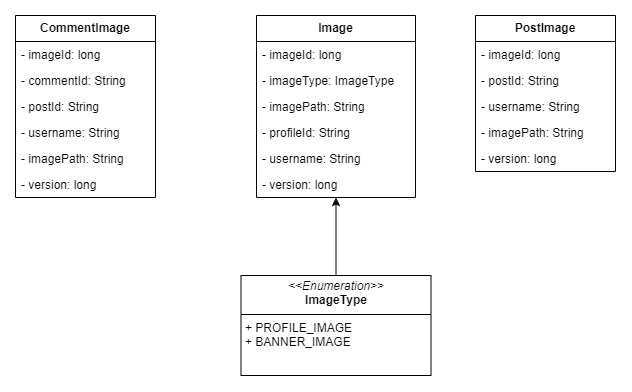

The diagram above was exported from draw.io. Its source (the exported page's mxGraphModel, read from the mxfile embedded in the PNG):
<mxGraphModel dx="1427" dy="559" grid="1" gridSize="10" guides="1" tooltips="1" connect="1" arrows="1" fold="1" page="0" pageScale="1" pageWidth="850" pageHeight="1100" background="none" math="0" shadow="0">
  <root>
    <mxCell id="0" />
    <mxCell id="1" parent="0" />
    <mxCell id="I0G0r5N8PXbITzOBLY8N-1" value="&lt;b&gt;CommentImage&lt;/b&gt;" style="swimlane;fontStyle=0;childLayout=stackLayout;horizontal=1;startSize=26;fillColor=none;horizontalStack=0;resizeParent=1;resizeParentMax=0;resizeLast=0;collapsible=1;marginBottom=0;whiteSpace=wrap;html=1;" vertex="1" parent="1">
      <mxGeometry x="-380" y="420" width="140" height="182" as="geometry" />
    </mxCell>
    <mxCell id="I0G0r5N8PXbITzOBLY8N-20" value="- imageId: long" style="text;strokeColor=none;fillColor=none;align=left;verticalAlign=top;spacingLeft=4;spacingRight=4;overflow=hidden;rotatable=0;points=[[0,0.5],[1,0.5]];portConstraint=eastwest;whiteSpace=wrap;html=1;" vertex="1" parent="I0G0r5N8PXbITzOBLY8N-1">
      <mxGeometry y="26" width="140" height="26" as="geometry" />
    </mxCell>
    <mxCell id="I0G0r5N8PXbITzOBLY8N-2" value="- commentId: String" style="text;strokeColor=none;fillColor=none;align=left;verticalAlign=top;spacingLeft=4;spacingRight=4;overflow=hidden;rotatable=0;points=[[0,0.5],[1,0.5]];portConstraint=eastwest;whiteSpace=wrap;html=1;" vertex="1" parent="I0G0r5N8PXbITzOBLY8N-1">
      <mxGeometry y="52" width="140" height="26" as="geometry" />
    </mxCell>
    <mxCell id="I0G0r5N8PXbITzOBLY8N-3" value="- postId: String" style="text;strokeColor=none;fillColor=none;align=left;verticalAlign=top;spacingLeft=4;spacingRight=4;overflow=hidden;rotatable=0;points=[[0,0.5],[1,0.5]];portConstraint=eastwest;whiteSpace=wrap;html=1;" vertex="1" parent="I0G0r5N8PXbITzOBLY8N-1">
      <mxGeometry y="78" width="140" height="26" as="geometry" />
    </mxCell>
    <mxCell id="I0G0r5N8PXbITzOBLY8N-4" value="- username: String" style="text;strokeColor=none;fillColor=none;align=left;verticalAlign=top;spacingLeft=4;spacingRight=4;overflow=hidden;rotatable=0;points=[[0,0.5],[1,0.5]];portConstraint=eastwest;whiteSpace=wrap;html=1;" vertex="1" parent="I0G0r5N8PXbITzOBLY8N-1">
      <mxGeometry y="104" width="140" height="26" as="geometry" />
    </mxCell>
    <mxCell id="I0G0r5N8PXbITzOBLY8N-18" value="- imagePath: String" style="text;strokeColor=none;fillColor=none;align=left;verticalAlign=top;spacingLeft=4;spacingRight=4;overflow=hidden;rotatable=0;points=[[0,0.5],[1,0.5]];portConstraint=eastwest;whiteSpace=wrap;html=1;" vertex="1" parent="I0G0r5N8PXbITzOBLY8N-1">
      <mxGeometry y="130" width="140" height="26" as="geometry" />
    </mxCell>
    <mxCell id="I0G0r5N8PXbITzOBLY8N-19" value="- version: long" style="text;strokeColor=none;fillColor=none;align=left;verticalAlign=top;spacingLeft=4;spacingRight=4;overflow=hidden;rotatable=0;points=[[0,0.5],[1,0.5]];portConstraint=eastwest;whiteSpace=wrap;html=1;" vertex="1" parent="I0G0r5N8PXbITzOBLY8N-1">
      <mxGeometry y="156" width="140" height="26" as="geometry" />
    </mxCell>
    <mxCell id="I0G0r5N8PXbITzOBLY8N-5" value="&lt;b&gt;Image&lt;/b&gt;" style="swimlane;fontStyle=0;childLayout=stackLayout;horizontal=1;startSize=26;fillColor=none;horizontalStack=0;resizeParent=1;resizeParentMax=0;resizeLast=0;collapsible=1;marginBottom=0;whiteSpace=wrap;html=1;" vertex="1" parent="1">
      <mxGeometry x="-139" y="420" width="159" height="182" as="geometry" />
    </mxCell>
    <mxCell id="I0G0r5N8PXbITzOBLY8N-6" value="- imageId: long" style="text;strokeColor=none;fillColor=none;align=left;verticalAlign=top;spacingLeft=4;spacingRight=4;overflow=hidden;rotatable=0;points=[[0,0.5],[1,0.5]];portConstraint=eastwest;whiteSpace=wrap;html=1;" vertex="1" parent="I0G0r5N8PXbITzOBLY8N-5">
      <mxGeometry y="26" width="159" height="26" as="geometry" />
    </mxCell>
    <mxCell id="I0G0r5N8PXbITzOBLY8N-7" value="- imageType: ImageType" style="text;strokeColor=none;fillColor=none;align=left;verticalAlign=top;spacingLeft=4;spacingRight=4;overflow=hidden;rotatable=0;points=[[0,0.5],[1,0.5]];portConstraint=eastwest;whiteSpace=wrap;html=1;" vertex="1" parent="I0G0r5N8PXbITzOBLY8N-5">
      <mxGeometry y="52" width="159" height="26" as="geometry" />
    </mxCell>
    <mxCell id="I0G0r5N8PXbITzOBLY8N-23" value="- imagePath: String" style="text;strokeColor=none;fillColor=none;align=left;verticalAlign=top;spacingLeft=4;spacingRight=4;overflow=hidden;rotatable=0;points=[[0,0.5],[1,0.5]];portConstraint=eastwest;whiteSpace=wrap;html=1;" vertex="1" parent="I0G0r5N8PXbITzOBLY8N-5">
      <mxGeometry y="78" width="159" height="26" as="geometry" />
    </mxCell>
    <mxCell id="I0G0r5N8PXbITzOBLY8N-8" value="- profileId: String" style="text;strokeColor=none;fillColor=none;align=left;verticalAlign=top;spacingLeft=4;spacingRight=4;overflow=hidden;rotatable=0;points=[[0,0.5],[1,0.5]];portConstraint=eastwest;whiteSpace=wrap;html=1;" vertex="1" parent="I0G0r5N8PXbITzOBLY8N-5">
      <mxGeometry y="104" width="159" height="26" as="geometry" />
    </mxCell>
    <mxCell id="I0G0r5N8PXbITzOBLY8N-21" value="- username: String" style="text;strokeColor=none;fillColor=none;align=left;verticalAlign=top;spacingLeft=4;spacingRight=4;overflow=hidden;rotatable=0;points=[[0,0.5],[1,0.5]];portConstraint=eastwest;whiteSpace=wrap;html=1;" vertex="1" parent="I0G0r5N8PXbITzOBLY8N-5">
      <mxGeometry y="130" width="159" height="26" as="geometry" />
    </mxCell>
    <mxCell id="I0G0r5N8PXbITzOBLY8N-22" value="- version: long" style="text;strokeColor=none;fillColor=none;align=left;verticalAlign=top;spacingLeft=4;spacingRight=4;overflow=hidden;rotatable=0;points=[[0,0.5],[1,0.5]];portConstraint=eastwest;whiteSpace=wrap;html=1;" vertex="1" parent="I0G0r5N8PXbITzOBLY8N-5">
      <mxGeometry y="156" width="159" height="26" as="geometry" />
    </mxCell>
    <mxCell id="I0G0r5N8PXbITzOBLY8N-14" value="&lt;b&gt;PostImage&lt;/b&gt;" style="swimlane;fontStyle=0;childLayout=stackLayout;horizontal=1;startSize=26;fillColor=none;horizontalStack=0;resizeParent=1;resizeParentMax=0;resizeLast=0;collapsible=1;marginBottom=0;whiteSpace=wrap;html=1;" vertex="1" parent="1">
      <mxGeometry x="80" y="420" width="140" height="156" as="geometry" />
    </mxCell>
    <mxCell id="I0G0r5N8PXbITzOBLY8N-15" value="- imageId: long" style="text;strokeColor=none;fillColor=none;align=left;verticalAlign=top;spacingLeft=4;spacingRight=4;overflow=hidden;rotatable=0;points=[[0,0.5],[1,0.5]];portConstraint=eastwest;whiteSpace=wrap;html=1;" vertex="1" parent="I0G0r5N8PXbITzOBLY8N-14">
      <mxGeometry y="26" width="140" height="26" as="geometry" />
    </mxCell>
    <mxCell id="I0G0r5N8PXbITzOBLY8N-16" value="- postId: String" style="text;strokeColor=none;fillColor=none;align=left;verticalAlign=top;spacingLeft=4;spacingRight=4;overflow=hidden;rotatable=0;points=[[0,0.5],[1,0.5]];portConstraint=eastwest;whiteSpace=wrap;html=1;" vertex="1" parent="I0G0r5N8PXbITzOBLY8N-14">
      <mxGeometry y="52" width="140" height="26" as="geometry" />
    </mxCell>
    <mxCell id="I0G0r5N8PXbITzOBLY8N-17" value="- username: String" style="text;strokeColor=none;fillColor=none;align=left;verticalAlign=top;spacingLeft=4;spacingRight=4;overflow=hidden;rotatable=0;points=[[0,0.5],[1,0.5]];portConstraint=eastwest;whiteSpace=wrap;html=1;" vertex="1" parent="I0G0r5N8PXbITzOBLY8N-14">
      <mxGeometry y="78" width="140" height="26" as="geometry" />
    </mxCell>
    <mxCell id="I0G0r5N8PXbITzOBLY8N-24" value="- imagePath: String" style="text;strokeColor=none;fillColor=none;align=left;verticalAlign=top;spacingLeft=4;spacingRight=4;overflow=hidden;rotatable=0;points=[[0,0.5],[1,0.5]];portConstraint=eastwest;whiteSpace=wrap;html=1;" vertex="1" parent="I0G0r5N8PXbITzOBLY8N-14">
      <mxGeometry y="104" width="140" height="26" as="geometry" />
    </mxCell>
    <mxCell id="I0G0r5N8PXbITzOBLY8N-40" value="- version: long" style="text;strokeColor=none;fillColor=none;align=left;verticalAlign=top;spacingLeft=4;spacingRight=4;overflow=hidden;rotatable=0;points=[[0,0.5],[1,0.5]];portConstraint=eastwest;whiteSpace=wrap;html=1;" vertex="1" parent="I0G0r5N8PXbITzOBLY8N-14">
      <mxGeometry y="130" width="140" height="26" as="geometry" />
    </mxCell>
    <mxCell id="I0G0r5N8PXbITzOBLY8N-39" style="edgeStyle=orthogonalEdgeStyle;rounded=0;orthogonalLoop=1;jettySize=auto;html=1;" edge="1" parent="1" source="I0G0r5N8PXbITzOBLY8N-38" target="I0G0r5N8PXbITzOBLY8N-5">
      <mxGeometry relative="1" as="geometry" />
    </mxCell>
    <mxCell id="I0G0r5N8PXbITzOBLY8N-38" value="&lt;p style=&quot;margin:0px;margin-top:4px;text-align:center;&quot;&gt;&lt;i&gt;&amp;lt;&amp;lt;Enumeration&amp;gt;&amp;gt;&lt;/i&gt;&lt;br&gt;&lt;b&gt;ImageType&lt;/b&gt;&lt;/p&gt;&lt;hr size=&quot;1&quot; style=&quot;border-style:solid;&quot;&gt;&lt;p style=&quot;margin:0px;margin-left:4px;&quot;&gt;+ PROFILE_IMAGE&lt;br&gt;+ BANNER_IMAGE&lt;/p&gt;" style="verticalAlign=top;align=left;overflow=fill;html=1;whiteSpace=wrap;strokeColor=default;shadow=0;glass=0;" vertex="1" parent="1">
      <mxGeometry x="-154.5" y="680" width="190" height="100" as="geometry" />
    </mxCell>
  </root>
</mxGraphModel>